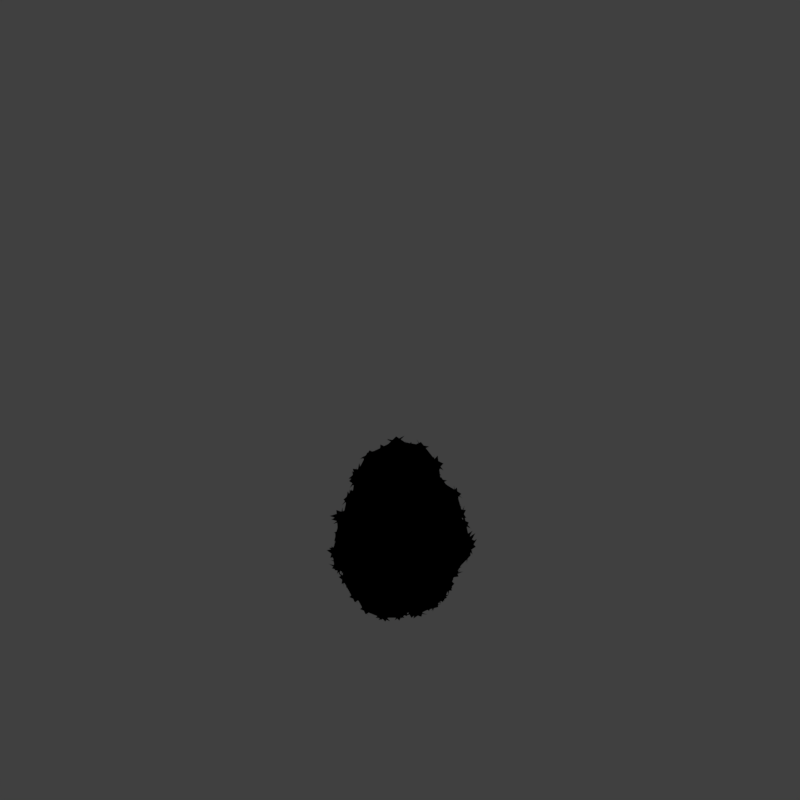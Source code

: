 # Source: tsh5_V001.blend  (saved by Blender 2.79.0; exported with 4.5.12 LTS)
import bpy
from mathutils import Matrix  # noqa: F401  (used for matrix-valued properties, if any)

bpy.ops.wm.read_factory_settings(use_empty=True)
scene = bpy.context.scene
scene.name = 'Scene'

# ---- collections
col_collection_1 = bpy.data.collections.new('Collection 1'); scene.collection.children.link(col_collection_1)

# ---- materials (node trees are filled in below, after node groups)
mat_bush_alpha_sansdisplace = bpy.data.materials.new('bush alpha sansdisplace')
mat_bush_alpha_sansdisplace.alpha_threshold = 0.0
mat_bush_alpha_sansdisplace.use_transparent_shadow = False
mat_bush_alpha_sansdisplace.diffuse_color = (0.1992, 0.4094, 0.0462, 1.0)
mat_bush_alpha_sansdisplace.specular_color = (1.0, 0.9882, 0.4146)
mat_bush_alpha_sansdisplace.roughness = 0.5
mat_bush_alpha_sansdisplace.specular_intensity = 0.2915
mat_bush = bpy.data.materials.new('Bush')
mat_bush.alpha_threshold = 0.0
mat_bush.use_transparent_shadow = False
mat_bush.diffuse_color = (0.1564, 0.2298, 0.1074, 1.0)
mat_bush.specular_color = (0.3115, 0.5312, 0.09198)
mat_bush.roughness = 0.5
mat_bush.specular_intensity = 0.8686
mat_material = bpy.data.materials.new('Material')
mat_material.alpha_threshold = 0.0
mat_material.use_transparent_shadow = False
mat_material.diffuse_color = (1.0, 0.01894, 0.09852, 1.0)
mat_material.roughness = 0.5
mat_material.specular_intensity = 0.688
mat_guide = bpy.data.materials.new('guide')
mat_guide.alpha_threshold = 0.0
mat_guide.use_transparent_shadow = False
mat_guide.diffuse_color = (1.0, 0.0, 0.004819, 1.0)
mat_guide.roughness = 0.5

# ---- material node trees

# ---- world
world_world = bpy.data.worlds.new('World'); scene.world = world_world
world_world.color = (0.05088, 0.05088, 0.05088)
world_world.use_sun_shadow = False
world_world.sun_shadow_jitter_overblur = 0.0
world_world.cycles.sampling_method = 'MANUAL'
world_world.light_settings.distance = 0.0

# ---- cameras
cam_camera = bpy.data.cameras.new('Camera')
cam_camera.type = 'ORTHO'
cam_camera.sensor_fit = 'HORIZONTAL'
cam_camera.clip_start = 220.0
cam_camera.clip_end = 340.0
cam_camera.lens = 35.0
cam_camera.sensor_width = 1.0
cam_camera.sensor_height = 18.0
cam_camera.ortho_scale = 8.486
cam_camera.shift_x = -0.000345
cam_camera.shift_y = 0.25
cam_camera.dof.focus_distance = 0.0
cam_camera.dof.aperture_fstop = 128.0
cam_camera.dof.aperture_blades = 6

# ---- lights
light_lightdome = bpy.data.lights.new('LightDome', 'SUN')
light_lightdome.transmission_factor = 0.0
light_lightdome.angle = 0.1993
light_lightdome.energy = 0.1
light_lightdome.shadow_buffer_clip_start = 0.5
light_lightdome.shadow_soft_size = 0.1
light_lightdome.shadow_cascade_max_distance = 1000.0
light_fillerlight = bpy.data.lights.new('FillerLight', 'SUN')
light_fillerlight.transmission_factor = 0.0
light_fillerlight.angle = 0.9273
light_fillerlight.energy = 0.5
light_fillerlight.shadow_buffer_clip_start = 0.5
light_fillerlight.shadow_soft_size = 0.5
light_fillerlight.shadow_cascade_max_distance = 1000.0
light_mainlight = bpy.data.lights.new('MainLight', 'SUN')
light_mainlight.transmission_factor = 0.0
light_mainlight.angle = 0.9273
light_mainlight.energy = 1.3
light_mainlight.shadow_buffer_clip_start = 0.5
light_mainlight.shadow_soft_size = 0.5
light_mainlight.shadow_cascade_max_distance = 1000.0

# ---- meshes
me_icosphere = bpy.data.meshes.new('Icosphere')
me_icosphere.from_pydata([(-0.178, -0.01547, -1.342), (0.9745, -0.6367, -0.5692), (-0.4312, -1.109, -0.3505), (-1.109, 0.1159, -0.3522), (-0.2101, 1.178, -0.3408), (0.8648, 0.8174, -0.3584), (0.2604, -0.8886, 1.152), (-0.653, -0.5825, 1.085), (-0.7086, 0.488, 1.026), (0.2859, 0.8349, 0.9495), (0.905, -0.03626, 0.9372), (-0.1217, 0.02424, 1.075), (-0.3977, -0.596, -1.308), (0.4597, -0.2258, -1.455), (0.18, -1.189, -0.7116), (1.133, -0.008985, -0.6593), (0.6655, 0.1984, -1.283), (-0.6334, 0.2368, -1.296), (-0.9559, -0.5076, -0.458), (0.05623, 0.7327, -1.233), (-0.7295, 0.8269, -0.4875), (0.5416, 1.047, -0.674), (1.066, -0.6387, 0.199), (1.23, 0.2138, -0.09922), (-0.1547, -1.267, 0.3588), (0.5626, -1.174, -0.07902), (-1.128, -0.2152, 0.2967), (-0.7983, -0.9242, 0.04052), (-0.515, 1.161, 0.3416), (-1.054, 0.5838, -0.01789), (0.8852, 0.9351, 0.2009), (0.2212, 1.313, -0.08264), (0.5769, -0.7508, 0.8715), (-0.4062, -0.8511, 1.077), (-0.8291, 0.1119, 1.04), (-0.08738, 0.828, 1.165), (0.8301, 0.3639, 0.9824), (-0.002512, -0.6861, 0.9773), (0.5498, -0.2686, 1.095), (-0.533, -0.242, 1.069), (-0.3243, 0.3826, 1.049), (0.3754, 0.3666, 1.021), (-0.3358, -0.7961, -1.203), (-0.02392, -0.5495, -1.495), (-0.1167, -0.878, -1.217), (0.03718, -0.7591, -1.364), (-0.2399, -0.4674, -1.453), (-0.04215, 0.1894, -1.333), (0.1762, 0.1097, -1.346), (0.1733, -0.1446, -1.365), (-0.04661, -0.2218, -1.366), (0.3305, -0.4295, -1.448), (0.7195, -0.4348, -1.242), (0.395, -0.6398, -1.351), (0.6585, -0.2319, -1.348), (0.5853, -0.6391, -1.252), (0.846, -0.8373, -0.5628), (0.7343, -0.8441, -0.8246), (0.943, -0.5221, -0.8354), (0.7956, -0.6503, -1.003), (0.4983, -0.9612, -1.029), (0.1479, -1.077, -0.9775), (0.308, -0.9732, -1.151), (0.5362, -1.069, -0.7489), (0.3782, -1.193, -0.6044), (-0.4707, -0.9977, -0.6306), (-0.2165, -1.185, -0.3922), (-0.1257, -1.128, -0.6798), (-0.2816, -1.014, -0.8292), (1.07, 0.2004, -0.7574), (0.9492, -0.2235, -1.056), (0.9575, 0.1994, -1.019), (0.9041, -0.01267, -1.173), (1.065, -0.2209, -0.8034), (0.4664, 0.1913, -1.403), (0.7279, 0.4036, -1.162), (0.3387, 0.396, -1.381), (0.4078, 0.6086, -1.238), (0.5979, 0.6092, -1.139), (0.993, 0.6179, -0.3803), (0.9542, 0.496, -0.6312), (0.7461, 0.8217, -0.6098), (0.803, 0.6235, -0.7891), (-0.7884, 0.1155, -1.148), (-0.4676, -0.1347, -1.44), (-0.791, -0.1326, -1.167), (-0.636, -0.2576, -1.312), (-0.4677, 0.1105, -1.442), (-0.6432, -0.7685, -0.7466), (-0.8663, -0.4415, -0.7453), (-0.7197, -0.5774, -0.8873), (-0.7291, -0.8376, -0.4739), (-0.8937, -0.717, -0.3278), (-1.025, 0.1913, -0.6244), (-1.109, -0.1258, -0.3502), (-1.021, -0.196, -0.6192), (-0.9684, -0.001469, -0.7714), (-0.09813, 0.8549, -1.087), (-0.2234, 0.4411, -1.348), (-0.3188, 0.775, -1.088), (-0.3819, 0.5733, -1.208), (-0.005766, 0.5214, -1.373), (-0.8629, 0.4274, -0.7682), (-0.6397, 0.7585, -0.7573), (-0.7117, 0.564, -0.897), (-0.9605, 0.497, -0.5003), (-0.8972, 0.7068, -0.3602), (-0.1141, 1.108, -0.6081), (-0.4265, 1.102, -0.3162), (-0.4656, 0.9783, -0.5681), (-0.2705, 0.9887, -0.751), (0.1494, 1.051, -0.9064), (0.5062, 0.9309, -0.9274), (0.312, 0.9397, -1.039), (0.1847, 1.169, -0.654), (0.3831, 1.174, -0.5338), (1.121, -0.4278, 0.353), (1.141, -0.4349, -0.242), (1.181, -0.2276, 0.1746), (1.203, -0.2397, -0.1149), (1.065, -0.6341, -0.1064), (1.174, 0.4209, -0.2259), (1.212, 0.1927, 0.176), (1.11, 0.6119, -0.06831), (1.111, 0.6089, 0.2372), (1.157, 0.3971, 0.3546), (0.971, -0.2275, 0.7785), (1.085, -0.1416, 0.5771), (0.9833, 0.1613, 0.8007), (1.092, 0.09152, 0.5943), (0.03542, -1.255, 0.4801), (0.03092, -1.282, -0.1481), (0.2203, -1.259, 0.2829), (0.2112, -1.28, -0.01255), (-0.1497, -1.274, 0.02584), (0.7176, -1.063, -0.245), (0.5405, -1.163, 0.2108), (0.8563, -0.9487, -0.1289), (0.8514, -0.9413, 0.204), (0.6911, -1.046, 0.3774), (0.1257, -1.013, 1.034), (0.2236, -1.094, 0.8511), (0.4434, -0.902, 0.9769), (0.4145, -1.027, 0.8133), (-1.05, -0.4107, 0.437), (-1.091, -0.3963, -0.1307), (-0.994, -0.6062, 0.2902), (-1.024, -0.5929, 0.007894), (-1.138, -0.2143, 0.01111), (-0.6511, -1.04, -0.09614), (-0.7896, -0.902, 0.3361), (-0.4962, -1.152, 0.0576), (-0.486, -1.153, 0.3432), (-0.6318, -1.02, 0.4849), (-0.8056, -0.4754, 0.9309), (-0.848, -0.5929, 0.7581), (-0.6038, -0.7668, 0.9428), (-0.727, -0.7666, 0.764), (-0.6655, 1.026, 0.4702), (-0.6711, 1.077, -0.1051), (-0.8237, 0.9033, 0.328), (-0.8282, 0.9443, 0.03112), (-0.5156, 1.172, 0.06313), (-1.107, 0.3969, -0.1441), (-1.024, 0.5734, 0.2644), (-1.15, 0.1887, -0.00121), (-1.149, 0.1772, 0.2772), (-1.076, 0.3747, 0.4165), (-0.6643, 0.6979, 0.8825), (-0.7873, 0.7278, 0.7018), (-0.8619, 0.3959, 0.857), (-0.9053, 0.5502, 0.6847), (0.7226, 1.047, 0.334), (0.742, 1.077, -0.2284), (0.5673, 1.165, 0.1778), (0.5852, 1.184, -0.09742), (0.8873, 0.9471, -0.08648), (0.03211, 1.323, -0.1888), (0.2265, 1.274, 0.2139), (-0.1564, 1.294, -0.004425), (-0.1587, 1.283, 0.283), (0.03558, 1.274, 0.395), (0.4783, 0.8717, 0.7634), (0.4495, 1.03, 0.5788), (0.1449, 0.9745, 0.8057), (0.2484, 1.088, 0.6105), (0.8931, -0.5315, 0.6491), (0.686, -0.8245, 0.6651), (0.8445, -0.7147, 0.6096), (0.7947, -0.4473, 0.8322), (0.6368, -0.5571, 0.9994), (-0.1204, -1.083, 0.9028), (-0.4349, -0.9754, 0.9133), (-0.2971, -1.089, 0.876), (-0.07897, -0.9644, 1.076), (-0.2272, -0.8454, 1.213), (-0.9391, -0.241, 0.8716), (-0.9523, 0.1135, 0.861), (-1.011, -0.0525, 0.8199), (-0.816, -0.2702, 1.052), (-0.7652, -0.0831, 1.179), (-0.4606, 0.8661, 1.009), (-0.1294, 0.9831, 0.9917), (-0.3144, 1.009, 0.9429), (-0.4335, 0.705, 1.195), (-0.2452, 0.693, 1.301), (0.7318, 0.7663, 0.7848), (0.935, 0.4812, 0.7866), (0.8912, 0.6788, 0.7165), (0.6169, 0.677, 0.9867), (0.6714, 0.473, 1.114), (0.04491, -0.5027, 1.017), (0.3216, -0.7193, 0.9128), (0.3738, -0.5462, 0.9421), (0.137, -0.7903, 0.9099), (0.237, -0.4338, 0.9789), (0.6966, -0.1458, 1.044), (0.3898, -0.178, 1.163), (0.6958, 0.05617, 1.057), (0.5555, 0.1628, 1.125), (0.3964, 0.05036, 1.181), (-0.1207, -0.1788, 1.063), (0.06304, 0.09245, 1.078), (0.1817, -0.06633, 1.064), (0.06812, -0.231, 1.067), (-0.3558, -0.2362, 1.095), (-0.4663, -0.5742, 1.025), (-0.2936, -0.5769, 1.06), (-0.5855, -0.4136, 1.04), (-0.2358, -0.4107, 1.102), (-0.2533, 0.1928, 1.101), (-0.6114, 0.2214, 1.017), (-0.5557, 0.04055, 1.035), (-0.497, 0.3841, 1.014), (-0.37, 0.01379, 1.084), (0.2287, 0.2223, 1.087), (0.1299, 0.6, 0.9989), (-0.01645, 0.4793, 1.049), (0.319, 0.5445, 1.003), (0.02632, 0.2814, 1.119), (0.9498, -0.05476, 0.3663), (0.1338, -0.186, 0.9446), (-0.4526, -0.6708, -0.5918), (-0.3618, 0.474, -0.9407), (1.002, -0.1554, -0.1744), (0.2601, -1.046, -0.05139), (-0.2018, 1.003, 0.2476), (0.7987, -0.4284, 0.4936), (0.6309, 0.6295, 0.51), (0.4905, 0.148, 0.8331), (-0.2219, -0.5109, 0.9163), (-0.3384, -0.5702, -0.8657), (0.555, -0.3447, -0.9214), (0.7506, -0.4226, -0.791), (0.6849, -0.5741, -0.3548), (0.06787, -0.8723, -0.5145), (0.2232, -0.8942, -0.3766), (-0.09663, -0.9686, -0.3761), (-0.2561, -0.7577, -0.6614), (-0.4029, -0.7794, -0.4052), (-0.3053, -0.9064, -0.2276), (0.7178, -0.1825, -0.7841), (0.8422, 0.2035, -0.5604), (0.8285, 0.01281, -0.4145), (0.625, 0.7298, -0.457), (0.7701, 0.389, -0.3942), (-0.4473, 0.218, -0.9743), (-0.6002, -0.6908, -0.335), (-0.4884, 0.3637, -0.7038), (0.4072, 0.7938, -0.4344), (0.8106, -0.2787, 0.2464), (0.825, -0.4999, -0.1071), (0.9412, -0.1286, 0.104), (0.8766, 0.1327, 0.1822), (0.9376, 0.1062, -0.09605), (0.9515, 0.2967, -0.2421), (0.7316, 0.1093, 0.6487), (0.8198, -0.205, 0.5081), (0.1047, -1.024, -0.1893), (-0.1055, -0.9598, -0.03955), (0.7552, -0.7447, -0.1165), (0.4326, -0.8958, -0.1241), (0.147, -0.7392, 0.7439), (-0.3283, -0.9646, 0.05212), (-0.4253, -0.8384, -0.126), (-0.3835, 0.842, 0.3117), (-0.6527, 0.3041, 0.7832), (0.6163, 0.7912, -0.2097), (0.479, 0.8154, 0.3042), (0.4413, 0.7106, 0.5493), (-0.02098, -0.797, 0.818), (-0.1364, -0.662, 0.8126), (-0.6114, 0.08472, 0.7709), (-0.155, 0.7877, 0.5276), (0.6197, 0.2635, 0.766), (0.4734, 0.385, 0.7895), (-0.02879, -0.5002, 0.8185), (0.2239, -0.3295, 0.8471), (0.08693, -0.6354, 0.8237), (0.3253, 0.06791, 0.875), (0.6366, 0.02709, 0.8099), (0.2963, -0.1161, 0.8944), (0.1629, -0.002124, 0.9251), (-0.1351, -0.03901, 0.8943), (-0.2382, -0.1928, 0.8947), (-0.4818, 0.219, 0.8037), (-0.3041, 0.00464, 0.9503), (0.1612, 0.1814, 0.9426), (0.3264, 0.2619, 0.9008), (0.9282, 0.248, 0.3042), (0.08605, 0.7258, 0.5911), (-0.5183, -0.8317, 0.1862), (-0.2618, -0.587, -0.9573), (0.9814, -0.277, 0.1353), (0.121, -0.5694, 0.8651), (-0.06402, 0.7044, -0.8153), (0.7238, 0.185, 0.668), (0.7021, 0.7187, -0.2572), (0.4882, 0.7748, 0.296), (-0.3099, 0.5585, 0.8106), (-0.3838, -1.028, -0.01834), (0.5334, -1.005, -0.1227), (0.7128, -0.9365, 0.03327), (0.6148, -0.6247, 0.3668), (-0.03261, -0.8833, 0.4655), (0.1144, -0.7795, 0.5716), (-0.2126, -0.8017, 0.5941), (-0.3337, -0.943, 0.253), (-0.4892, -0.7228, 0.3768), (-0.4149, -0.6326, 0.5852), (0.713, -0.8128, -0.1745), (0.8828, -0.435, -0.3821), (0.8391, -0.3989, -0.1489), (0.737, -0.08036, -0.8137), (0.8322, -0.1964, -0.4707), (-0.3807, -0.7369, -0.7643), (-0.6743, -0.61, 0.3088), (-0.409, -0.4274, -0.7639), (0.5294, -0.02041, -0.8864), (0.763, 0.04021, 0.4207), (0.7569, -0.3774, 0.4415), (0.9168, -0.01736, 0.2394), (0.8866, 0.1804, 0.04385), (0.951, -0.07894, -0.06044), (0.9949, -0.1153, -0.2936), (0.7267, 0.5842, 0.2713), (0.775, 0.3051, 0.4854), (-0.026, -0.6733, 0.759), (-0.2295, -0.5019, 0.7486), (0.6544, -0.5013, 0.6387), (0.3145, -0.5676, 0.7229), (0.02893, 0.2813, 0.9719), (-0.4534, -0.4146, 0.7681), (-0.5272, -0.5055, 0.5602), (-0.2678, 0.6903, -0.6692), (-0.6213, 0.8545, -0.01233), (0.7299, 0.1666, -0.7477), (0.5828, 0.6347, -0.5371), (0.5244, 0.8004, -0.3328), (-0.1474, 0.3253, 1.036), (-0.2431, 0.3908, 0.9016), (-0.61, 0.7358, 0.1761), (-0.05507, 0.8437, -0.4878), (0.6338, 0.7665, 0.1808), (0.5049, 0.852, 0.0684), (-0.1145, 0.4698, 0.7792), (0.1583, 0.567, 0.6792), (-0.01857, 0.4041, 0.9133), (0.3124, 0.7796, 0.3637), (0.6169, 0.6898, 0.408), (0.2579, 0.7088, 0.5278), (0.1406, 0.7965, 0.4271), (-0.1587, 0.7641, 0.4049), (-0.2819, 0.6943, 0.524), (-0.4642, 0.8241, 0.09329), (-0.3217, 0.8414, 0.3723), (0.1635, 0.9007, 0.2772), (0.3393, 0.8962, 0.2092)], [], [(47, 52, 42), (56, 51, 69), (48, 44, 83), (49, 85, 97), (50, 99, 75), (57, 71, 116), (65, 60, 130), (93, 88, 144), (107, 102, 158), (80, 111, 172), (59, 118, 136), (68, 132, 150), (96, 146, 164), (110, 160, 178), (82, 174, 122), (141, 186, 211), (155, 191, 225), (169, 196, 230), (183, 201, 235), (127, 206, 217), (216, 236, 221), (38, 208, 237), (207, 185, 239), (238, 231, 224), (41, 203, 232), (202, 171, 234), (233, 226, 223), (40, 198, 227), (197, 157, 229), (228, 212, 222), (39, 193, 213), (192, 143, 215), (214, 218, 11), (37, 188, 219), (187, 129, 220), (121, 209, 126), (23, 175, 210), (173, 184, 36), (177, 204, 182), (31, 161, 205), (159, 170, 35), (163, 199, 168), (29, 147, 200), (145, 156, 34), (149, 194, 154), (27, 133, 195), (131, 142, 33), (135, 189, 140), (25, 119, 190), (117, 128, 32), (176, 179, 9), (30, 113, 180), (112, 109, 181), (162, 165, 8), (28, 104, 166), (103, 95, 167), (148, 151, 7), (26, 90, 152), (89, 67, 153), (134, 137, 6), (24, 62, 138), (61, 58, 139), (120, 123, 10), (22, 72, 124), (70, 81, 125), (74, 114, 79), (16, 100, 115), (98, 108, 21), (101, 105, 4), (19, 86, 106), (84, 94, 20), (87, 91, 3), (17, 45, 92), (43, 66, 18), (73, 76, 5), (15, 53, 77), (55, 0, 78), (46, 63, 2), (12, 54, 64), (13, 1, 14), (253, 252, 261), (257, 255, 278), (264, 269, 287), (254, 271, 280), (260, 279, 283), (286, 292, 305), (276, 294, 300), (299, 307, 302), (249, 295, 308), (306, 304, 303), (250, 291, 296), (290, 282, 298), (297, 301, 241), (288, 289, 248), (246, 285, 293), (270, 277, 247), (267, 259, 284), (245, 256, 281), (272, 273, 240), (244, 263, 274), (262, 265, 275), (243, 266, 268), (251, 258, 242), (322, 321, 330), (326, 324, 347), (333, 338, 356), (323, 340, 349), (329, 348, 352), (355, 361, 374), (345, 363, 369), (368, 376, 371), (318, 364, 377), (375, 373, 372), (319, 360, 365), (359, 351, 367), (366, 370, 310), (357, 358, 317), (315, 354, 362), (339, 346, 316), (336, 328, 353), (314, 325, 350), (341, 342, 309), (313, 332, 343), (331, 334, 344), (312, 335, 337), (320, 327, 311)])
me_icosphere.polygons.foreach_set('material_index', [0, 0, 0, 0, 0, 0, 0, 0, 0, 0, 0, 0, 0, 0, 0, 0, 0, 0, 0, 0, 0, 0, 0, 0, 0, 0, 0, 0, 0, 0, 0, 0, 0, 0, 0, 0, 0, 0, 0, 0, 0, 0, 0, 0, 0, 0, 0, 0, 0, 0, 0, 0, 0, 0, 0, 0, 0, 0, 0, 0, 0, 0, 0, 0, 0, 0, 0, 0, 0, 0, 0, 0, 0, 0, 0, 0, 0, 0, 0, 0, 2, 2, 2, 2, 2, 2, 2, 2, 2, 2, 2, 2, 2, 2, 2, 2, 2, 2, 2, 2, 2, 2, 2, 2, 2, 2, 2, 2, 2, 2, 2, 2, 2, 2, 2, 2, 2, 2, 2, 2, 2, 2, 2, 2, 2, 2])
_ca = me_icosphere.color_attributes.new('Col', 'BYTE_COLOR', 'CORNER')
_ca.data.foreach_set('color', [1.0, 1.0, 1.0, 1.0, 1.0, 1.0, 1.0, 1.0, 1.0, 1.0, 1.0, 1.0, 1.0, 1.0, 1.0, 1.0, 1.0, 1.0, 1.0, 1.0, 1.0, 1.0, 1.0, 1.0, 1.0, 1.0, 1.0, 1.0, 1.0, 1.0, 1.0, 1.0, 1.0, 1.0, 1.0, 1.0, 1.0, 1.0, 1.0, 1.0, 1.0, 1.0, 1.0, 1.0, 1.0, 1.0, 1.0, 1.0, 1.0, 1.0, 1.0, 1.0, 1.0, 1.0, 1.0, 1.0, 1.0, 1.0, 1.0, 1.0, 1.0, 1.0, 1.0, 1.0, 1.0, 1.0, 1.0, 1.0, 1.0, 1.0, 1.0, 1.0, 1.0, 1.0, 1.0, 1.0, 1.0, 1.0, 1.0, 1.0, 1.0, 1.0, 1.0, 1.0, 1.0, 1.0, 1.0, 1.0, 1.0, 1.0, 1.0, 1.0, 1.0, 1.0, 1.0, 1.0, 1.0, 1.0, 1.0, 1.0, 1.0, 1.0, 1.0, 1.0, 1.0, 1.0, 1.0, 1.0, 1.0, 1.0, 1.0, 1.0, 1.0, 1.0, 1.0, 1.0, 1.0, 1.0, 1.0, 1.0, 1.0, 1.0, 1.0, 1.0, 1.0, 1.0, 1.0, 1.0, 1.0, 1.0, 1.0, 1.0, 1.0, 1.0, 1.0, 1.0, 1.0, 1.0, 1.0, 1.0, 1.0, 1.0, 1.0, 1.0, 1.0, 1.0, 1.0, 1.0, 1.0, 1.0, 1.0, 1.0, 1.0, 1.0, 1.0, 1.0, 1.0, 1.0, 1.0, 1.0, 1.0, 1.0, 1.0, 1.0, 1.0, 1.0, 1.0, 1.0, 1.0, 1.0, 1.0, 1.0, 1.0, 1.0, 1.0, 1.0, 1.0, 1.0, 1.0, 1.0, 1.0, 1.0, 1.0, 1.0, 1.0, 1.0, 1.0, 1.0, 1.0, 1.0, 1.0, 1.0, 1.0, 1.0, 1.0, 1.0, 1.0, 1.0, 1.0, 1.0, 1.0, 1.0, 1.0, 1.0, 1.0, 1.0, 1.0, 1.0, 1.0, 1.0, 1.0, 1.0, 1.0, 1.0, 1.0, 1.0, 1.0, 1.0, 1.0, 1.0, 1.0, 1.0, 1.0, 1.0, 1.0, 1.0, 1.0, 1.0, 1.0, 1.0, 1.0, 1.0, 1.0, 1.0, 1.0, 1.0, 1.0, 1.0, 1.0, 1.0, 1.0, 1.0, 1.0, 1.0, 1.0, 1.0, 1.0, 1.0, 1.0, 1.0, 1.0, 1.0, 1.0, 1.0, 1.0, 1.0, 1.0, 1.0, 1.0, 1.0, 1.0, 1.0, 1.0, 1.0, 1.0, 1.0, 1.0, 1.0, 1.0, 1.0, 1.0, 1.0, 1.0, 1.0, 1.0, 1.0, 1.0, 1.0, 1.0, 1.0, 1.0, 1.0, 1.0, 1.0, 1.0, 1.0, 1.0, 1.0, 1.0, 1.0, 1.0, 1.0, 1.0, 1.0, 1.0, 1.0, 1.0, 1.0, 1.0, 1.0, 1.0, 1.0, 1.0, 1.0, 1.0, 1.0, 1.0, 1.0, 1.0, 1.0, 1.0, 1.0, 1.0, 1.0, 1.0, 1.0, 1.0, 1.0, 1.0, 1.0, 1.0, 1.0, 1.0, 1.0, 1.0, 1.0, 1.0, 1.0, 1.0, 1.0, 1.0, 1.0, 1.0, 1.0, 1.0, 1.0, 1.0, 1.0, 1.0, 1.0, 1.0, 1.0, 1.0, 1.0, 1.0, 1.0, 1.0, 1.0, 1.0, 1.0, 1.0, 1.0, 1.0, 1.0, 1.0, 1.0, 1.0, 1.0, 1.0, 1.0, 1.0, 1.0, 1.0, 1.0, 1.0, 1.0, 1.0, 1.0, 1.0, 1.0, 1.0, 1.0, 1.0, 1.0, 1.0, 1.0, 1.0, 1.0, 1.0, 1.0, 1.0, 1.0, 1.0, 1.0, 1.0, 1.0, 1.0, 1.0, 1.0, 1.0, 1.0, 1.0, 1.0, 1.0, 1.0, 1.0, 1.0, 1.0, 1.0, 1.0, 1.0, 1.0, 1.0, 1.0, 1.0, 1.0, 1.0, 1.0, 1.0, 1.0, 1.0, 1.0, 1.0, 1.0, 1.0, 1.0, 1.0, 1.0, 1.0, 1.0, 1.0, 1.0, 1.0, 1.0, 1.0, 1.0, 1.0, 1.0, 1.0, 1.0, 1.0, 1.0, 1.0, 1.0, 1.0, 1.0, 1.0, 1.0, 1.0, 1.0, 1.0, 1.0, 1.0, 1.0, 1.0, 1.0, 1.0, 1.0, 1.0, 1.0, 1.0, 1.0, 1.0, 1.0, 1.0, 1.0, 1.0, 1.0, 1.0, 1.0, 1.0, 1.0, 1.0, 1.0, 1.0, 1.0, 1.0, 1.0, 1.0, 1.0, 1.0, 1.0, 1.0, 1.0, 1.0, 1.0, 1.0, 1.0, 1.0, 1.0, 1.0, 1.0, 1.0, 1.0, 1.0, 1.0, 1.0, 1.0, 1.0, 1.0, 1.0, 1.0, 1.0, 1.0, 1.0, 1.0, 1.0, 1.0, 1.0, 1.0, 1.0, 1.0, 1.0, 1.0, 1.0, 1.0, 1.0, 1.0, 1.0, 1.0, 1.0, 1.0, 1.0, 1.0, 1.0, 1.0, 1.0, 1.0, 1.0, 1.0, 1.0, 1.0, 1.0, 1.0, 1.0, 1.0, 1.0, 1.0, 1.0, 1.0, 1.0, 1.0, 1.0, 1.0, 1.0, 1.0, 1.0, 1.0, 1.0, 1.0, 1.0, 1.0, 1.0, 1.0, 1.0, 1.0, 1.0, 1.0, 1.0, 1.0, 1.0, 1.0, 1.0, 1.0, 1.0, 1.0, 1.0, 1.0, 1.0, 1.0, 1.0, 1.0, 1.0, 1.0, 1.0, 1.0, 1.0, 1.0, 1.0, 1.0, 1.0, 1.0, 1.0, 1.0, 1.0, 1.0, 1.0, 1.0, 1.0, 1.0, 1.0, 1.0, 1.0, 1.0, 1.0, 1.0, 1.0, 1.0, 1.0, 1.0, 1.0, 1.0, 1.0, 1.0, 1.0, 1.0, 1.0, 1.0, 1.0, 1.0, 1.0, 1.0, 1.0, 1.0, 1.0, 1.0, 1.0, 1.0, 1.0, 1.0, 1.0, 1.0, 1.0, 1.0, 1.0, 1.0, 1.0, 1.0, 1.0, 1.0, 1.0, 1.0, 1.0, 1.0, 1.0, 1.0, 1.0, 1.0, 1.0, 1.0, 1.0, 1.0, 1.0, 1.0, 1.0, 1.0, 1.0, 1.0, 1.0, 1.0, 1.0, 1.0, 1.0, 1.0, 1.0, 1.0, 1.0, 1.0, 1.0, 1.0, 1.0, 1.0, 1.0, 1.0, 1.0, 1.0, 1.0, 1.0, 1.0, 1.0, 1.0, 1.0, 1.0, 1.0, 1.0, 1.0, 1.0, 1.0, 1.0, 1.0, 1.0, 1.0, 1.0, 1.0, 1.0, 1.0, 1.0, 1.0, 1.0, 1.0, 1.0, 1.0, 1.0, 1.0, 1.0, 1.0, 1.0, 1.0, 1.0, 1.0, 1.0, 1.0, 1.0, 1.0, 1.0, 1.0, 1.0, 1.0, 1.0, 1.0, 1.0, 1.0, 1.0, 1.0, 1.0, 1.0, 1.0, 1.0, 1.0, 1.0, 1.0, 1.0, 1.0, 1.0, 1.0, 1.0, 1.0, 1.0, 1.0, 1.0, 1.0, 1.0, 1.0, 1.0, 1.0, 1.0, 1.0, 1.0, 1.0, 1.0, 1.0, 1.0, 1.0, 1.0, 1.0, 1.0, 1.0, 1.0, 1.0, 1.0, 1.0, 1.0, 1.0, 1.0, 1.0, 1.0, 1.0, 1.0, 1.0, 1.0, 1.0, 1.0, 1.0, 1.0, 1.0, 1.0, 1.0, 1.0, 1.0, 1.0, 1.0, 1.0, 1.0, 1.0, 1.0, 1.0, 1.0, 1.0, 1.0, 1.0, 1.0, 1.0, 1.0, 1.0, 1.0, 1.0, 1.0, 1.0, 1.0, 1.0, 1.0, 1.0, 1.0, 1.0, 1.0, 1.0, 1.0, 1.0, 1.0, 1.0, 1.0, 1.0, 1.0, 1.0, 1.0, 1.0, 1.0, 1.0, 1.0, 1.0, 1.0, 1.0, 1.0, 1.0, 1.0, 1.0, 1.0, 1.0, 1.0, 1.0, 1.0, 1.0, 1.0, 1.0, 1.0, 1.0, 1.0, 1.0, 1.0, 1.0, 1.0, 1.0, 1.0, 1.0, 1.0, 1.0, 1.0, 1.0, 1.0, 1.0, 1.0, 1.0, 1.0, 1.0, 1.0, 1.0, 1.0, 1.0, 1.0, 1.0, 1.0, 1.0, 1.0, 1.0, 1.0, 1.0, 1.0, 1.0, 1.0, 1.0, 1.0, 1.0, 1.0, 1.0, 1.0, 1.0, 1.0, 1.0, 1.0, 1.0, 1.0, 1.0, 1.0, 1.0, 1.0, 1.0, 1.0, 1.0, 1.0, 1.0, 1.0, 1.0, 1.0, 1.0, 1.0, 1.0, 1.0, 1.0, 1.0, 1.0, 1.0, 1.0, 1.0, 1.0, 1.0, 1.0, 1.0, 1.0, 1.0, 1.0, 1.0, 1.0, 1.0, 1.0, 1.0, 1.0, 1.0, 1.0, 1.0, 1.0, 1.0, 1.0, 1.0, 1.0, 1.0, 1.0, 1.0, 1.0, 1.0, 1.0, 1.0, 1.0, 1.0, 1.0, 1.0, 1.0, 1.0, 1.0, 1.0, 1.0, 1.0, 1.0, 1.0, 1.0, 1.0, 1.0, 1.0, 1.0, 1.0, 1.0, 1.0, 1.0, 1.0, 1.0, 1.0, 1.0, 1.0, 1.0, 1.0, 1.0, 1.0, 1.0, 1.0, 1.0, 1.0, 1.0, 1.0, 1.0, 1.0, 1.0, 1.0, 1.0, 1.0, 1.0, 1.0, 1.0, 1.0, 1.0, 1.0, 1.0, 1.0, 1.0, 1.0, 1.0, 1.0, 1.0, 1.0, 1.0, 1.0, 1.0, 1.0, 1.0, 1.0, 1.0, 1.0, 1.0, 1.0, 1.0, 1.0, 1.0, 1.0, 1.0, 1.0, 1.0, 1.0, 1.0, 1.0, 1.0, 1.0, 1.0, 1.0, 1.0, 1.0, 1.0, 1.0, 1.0, 1.0, 1.0, 1.0, 1.0, 1.0, 1.0, 1.0, 1.0, 1.0, 1.0, 1.0, 1.0, 1.0, 1.0, 1.0, 1.0, 1.0, 1.0, 1.0, 1.0, 1.0, 1.0, 1.0, 1.0, 1.0, 1.0, 1.0, 1.0, 1.0, 1.0, 1.0, 1.0, 1.0, 1.0, 1.0, 1.0, 1.0, 1.0, 1.0, 1.0, 1.0, 1.0, 1.0, 1.0, 1.0, 1.0, 1.0, 1.0, 1.0, 1.0, 1.0, 1.0, 1.0, 1.0, 1.0, 1.0, 1.0, 1.0, 1.0, 1.0, 1.0, 1.0, 1.0, 1.0, 1.0, 1.0, 1.0, 1.0, 1.0, 1.0, 1.0, 1.0, 1.0, 1.0, 1.0, 1.0, 1.0, 1.0, 1.0, 1.0, 1.0, 1.0, 1.0, 1.0, 1.0, 1.0, 1.0, 1.0, 1.0, 1.0, 1.0, 1.0, 1.0, 1.0, 1.0, 1.0, 1.0, 1.0, 1.0, 1.0, 1.0, 1.0, 1.0, 1.0, 1.0, 1.0, 1.0, 1.0, 1.0, 1.0, 1.0, 1.0, 1.0, 1.0, 1.0, 1.0, 1.0, 1.0, 1.0, 1.0, 1.0, 1.0, 1.0, 1.0, 1.0, 1.0, 1.0, 1.0, 1.0, 1.0, 1.0, 1.0, 1.0, 1.0, 1.0, 1.0, 1.0, 1.0, 1.0, 1.0, 1.0, 1.0, 1.0, 1.0, 1.0, 1.0, 1.0, 1.0, 1.0, 1.0, 1.0, 1.0, 1.0, 1.0, 1.0, 1.0, 1.0, 1.0, 1.0, 1.0, 1.0, 1.0, 1.0, 1.0, 1.0, 1.0, 1.0, 1.0, 1.0, 1.0, 1.0, 1.0, 1.0, 1.0, 1.0, 1.0, 1.0, 1.0, 1.0, 1.0, 1.0, 1.0, 1.0, 1.0, 1.0, 1.0, 1.0, 1.0, 1.0, 1.0, 1.0, 1.0, 1.0, 1.0, 1.0, 1.0, 1.0, 1.0, 1.0, 1.0, 1.0, 1.0, 1.0, 1.0, 1.0, 1.0, 1.0, 1.0, 1.0, 1.0, 1.0, 1.0, 1.0, 1.0, 1.0, 1.0, 1.0, 1.0, 1.0, 1.0, 1.0, 1.0, 1.0, 1.0, 1.0, 1.0, 1.0, 1.0, 1.0, 1.0, 1.0, 1.0, 1.0, 1.0, 1.0, 1.0, 1.0, 1.0, 1.0, 1.0, 1.0, 1.0, 1.0, 1.0, 1.0, 1.0, 1.0, 1.0, 1.0, 1.0, 1.0, 1.0, 1.0, 1.0, 1.0, 1.0, 1.0, 1.0, 1.0, 1.0, 1.0, 1.0, 1.0, 1.0, 1.0, 1.0, 1.0, 1.0, 1.0, 1.0, 1.0, 1.0, 1.0, 1.0, 1.0, 1.0, 1.0, 1.0, 1.0, 1.0, 1.0, 1.0, 1.0, 1.0, 1.0, 1.0, 1.0, 1.0, 1.0, 1.0, 1.0, 1.0, 1.0, 1.0, 1.0, 1.0, 1.0, 1.0, 1.0, 1.0, 1.0, 1.0, 1.0, 1.0, 1.0, 1.0, 1.0, 1.0, 1.0, 1.0, 1.0, 1.0, 1.0, 1.0, 1.0, 1.0, 1.0, 1.0, 1.0, 1.0, 1.0, 1.0, 1.0, 1.0, 1.0, 1.0, 1.0, 1.0, 1.0, 1.0, 1.0, 1.0, 1.0, 1.0, 1.0, 1.0, 1.0, 1.0, 1.0, 1.0, 1.0, 1.0, 1.0, 1.0, 1.0, 1.0, 1.0, 1.0, 1.0, 1.0, 1.0, 1.0, 1.0, 1.0, 1.0, 1.0, 1.0, 1.0, 1.0, 1.0, 1.0, 1.0, 1.0, 1.0, 1.0, 1.0, 1.0, 1.0, 1.0, 1.0, 1.0, 1.0, 1.0, 1.0, 1.0, 1.0, 1.0, 1.0, 1.0, 1.0, 1.0, 1.0, 1.0, 1.0, 1.0, 1.0, 1.0, 1.0, 1.0, 1.0, 1.0, 1.0, 1.0, 1.0, 1.0, 1.0, 1.0, 1.0, 1.0, 1.0, 1.0, 1.0, 1.0, 1.0, 1.0, 1.0, 1.0, 1.0, 1.0, 1.0, 1.0, 1.0, 1.0, 1.0, 1.0, 1.0, 1.0, 1.0, 1.0, 1.0, 1.0, 1.0, 1.0, 1.0, 1.0, 1.0, 1.0, 1.0, 1.0, 1.0, 1.0, 1.0, 1.0, 1.0, 1.0, 1.0, 1.0, 1.0, 1.0, 1.0, 1.0, 1.0, 1.0, 1.0, 1.0, 1.0, 1.0, 1.0, 1.0, 1.0, 1.0, 1.0, 1.0, 1.0, 1.0, 1.0, 1.0, 1.0, 1.0, 1.0, 1.0, 1.0, 1.0, 1.0, 1.0, 1.0, 1.0, 1.0, 1.0, 1.0, 1.0, 1.0, 1.0, 1.0, 1.0, 1.0, 1.0, 1.0, 1.0, 1.0, 1.0, 1.0, 1.0, 1.0, 1.0, 1.0, 1.0, 1.0, 1.0, 1.0, 1.0, 1.0, 1.0, 1.0, 1.0, 1.0, 1.0, 1.0, 1.0, 1.0, 1.0, 1.0, 1.0, 1.0, 1.0, 1.0, 1.0, 1.0, 1.0, 1.0, 1.0, 1.0, 1.0, 1.0, 1.0, 1.0])
me_icosphere.materials.append(mat_bush_alpha_sansdisplace)
me_icosphere.materials.append(mat_bush)
me_icosphere.materials.append(mat_material)
me_icosphere.use_remesh_preserve_volume = False
me_icosphere.use_remesh_preserve_attributes = False
me_icosphere.use_mirror_vertex_groups = False
me_icosphere.update()
me_plane_001 = bpy.data.meshes.new('Plane.001')
me_plane_001.from_pydata([(-2.0, -2.0, 0.0), (2.0, -2.0, 0.0), (-2.0, 2.0, 0.0), (2.0, 2.0, 0.0), (-1.864, 1.864, 0.0), (-1.864, -1.864, 0.0), (1.864, -1.864, 0.0), (1.864, 1.864, 0.0)], [], [(5, 4, 2, 0), (6, 5, 0, 1), (7, 6, 1, 3), (4, 7, 3, 2)])
me_plane_001.materials.append(mat_guide)
me_plane_001.use_remesh_preserve_volume = False
me_plane_001.use_remesh_preserve_attributes = False
me_plane_001.use_mirror_vertex_groups = False
me_plane_001.update()
me_cube_001 = bpy.data.meshes.new('Cube.001')
me_cube_001.from_pydata([(-2.0, -2.0, 0.0), (-2.0, -2.0, 1.633), (-2.0, 2.0, 0.0), (-2.0, 2.0, 1.633), (2.0, -2.0, 0.0), (2.0, -2.0, 1.633), (2.0, 2.0, 0.0), (2.0, 2.0, 1.633)], [], [(0, 1, 3, 2), (2, 3, 7, 6), (6, 7, 5, 4), (4, 5, 1, 0), (2, 6, 4, 0), (7, 3, 1, 5)])
me_cube_001.use_remesh_preserve_volume = False
me_cube_001.use_remesh_preserve_attributes = False
me_cube_001.use_mirror_vertex_groups = False
me_cube_001.update()

# ---- objects
ob_icosphere_015 = bpy.data.objects.new('Icosphere.015', me_icosphere)
ob_icosphere_014 = bpy.data.objects.new('Icosphere.014', me_icosphere)
ob_icosphere_013 = bpy.data.objects.new('Icosphere.013', me_icosphere)
ob_icosphere_012 = bpy.data.objects.new('Icosphere.012', me_icosphere)
ob_icosphere_011 = bpy.data.objects.new('Icosphere.011', me_icosphere)
ob_icosphere_010 = bpy.data.objects.new('Icosphere.010', me_icosphere)
ob_icosphere_009 = bpy.data.objects.new('Icosphere.009', me_icosphere)
ob_icosphere_007 = bpy.data.objects.new('Icosphere.007', me_icosphere)
ob_icosphere_006 = bpy.data.objects.new('Icosphere.006', me_icosphere)
ob_icosphere_005 = bpy.data.objects.new('Icosphere.005', me_icosphere)
ob_icosphere_004 = bpy.data.objects.new('Icosphere.004', me_icosphere)
ob_icosphere_003 = bpy.data.objects.new('Icosphere.003', me_icosphere)
ob_icosphere_002 = bpy.data.objects.new('Icosphere.002', me_icosphere)
ob_icosphere_001 = bpy.data.objects.new('Icosphere.001', me_icosphere)
ob_icosphere_000 = bpy.data.objects.new('Icosphere.000', me_icosphere)
ob_icosphere_008 = bpy.data.objects.new('Icosphere.008', me_icosphere)
ob_rig = bpy.data.objects.new('Rig', None)
ob_verticaljoint = bpy.data.objects.new('VerticalJoint', None)
ob_lightdome = bpy.data.objects.new('LightDome', light_lightdome)
ob_fillerlight = bpy.data.objects.new('FillerLight', light_fillerlight)
ob_mainlight = bpy.data.objects.new('Mainlight', light_mainlight)
ob_camera = bpy.data.objects.new('Camera', cam_camera)
ob_plane_001 = bpy.data.objects.new('Plane.001', me_plane_001)
ob_cube_001 = bpy.data.objects.new('Cube.001', me_cube_001)

# ---- transforms, parenting, visibility, modifiers, constraints
ob_icosphere_015.location = (-0.124, 0.227, 0.2848)
ob_icosphere_015.rotation_euler = (5.741, -1.339, 1.551)
ob_icosphere_015.scale = (0.3432, 0.3062, 0.3079)
ob_icosphere_015.lineart.crease_threshold = 0.0
_m = ob_icosphere_015.modifiers.new('Solidify', 'SOLIDIFY')
_m.thickness = 0.132
_m.material_offset = 1
_m.use_rim = False
_m.nonmanifold_thickness_mode = 'FIXED'
_m.nonmanifold_merge_threshold = 0.0003
ob_icosphere_014.location = (-0.2234, -0.03477, 0.2848)
ob_icosphere_014.rotation_euler = (5.741, -1.339, 1.551)
ob_icosphere_014.scale = (0.3432, 0.3062, 0.3079)
ob_icosphere_014.lineart.crease_threshold = 0.0
_m = ob_icosphere_014.modifiers.new('Solidify', 'SOLIDIFY')
_m.thickness = 0.132
_m.material_offset = 1
_m.use_rim = False
_m.nonmanifold_thickness_mode = 'FIXED'
_m.nonmanifold_merge_threshold = 0.0003
ob_icosphere_013.location = (0.1421, -0.114, 0.2848)
ob_icosphere_013.rotation_euler = (5.741, -1.339, 1.551)
ob_icosphere_013.scale = (0.3432, 0.3062, 0.3079)
ob_icosphere_013.lineart.crease_threshold = 0.0
_m = ob_icosphere_013.modifiers.new('Solidify', 'SOLIDIFY')
_m.thickness = 0.132
_m.material_offset = 1
_m.use_rim = False
_m.nonmanifold_thickness_mode = 'FIXED'
_m.nonmanifold_merge_threshold = 0.0003
ob_icosphere_012.location = (0.1383, 0.1311, 0.2848)
ob_icosphere_012.rotation_euler = (5.741, -1.339, 1.444)
ob_icosphere_012.scale = (0.3359, 0.2997, 0.3013)
ob_icosphere_012.lineart.crease_threshold = 0.0
_m = ob_icosphere_012.modifiers.new('Solidify', 'SOLIDIFY')
_m.thickness = 0.132
_m.material_offset = 1
_m.use_rim = False
_m.nonmanifold_thickness_mode = 'FIXED'
_m.nonmanifold_merge_threshold = 0.0003
ob_icosphere_011.location = (-0.1507, 0.1412, 1.013)
ob_icosphere_011.rotation_euler = (5.883, -0.8996, -2.323)
ob_icosphere_011.scale = (0.3717, 0.3316, 0.3335)
ob_icosphere_011.lineart.crease_threshold = 0.0
_m = ob_icosphere_011.modifiers.new('Solidify', 'SOLIDIFY')
_m.thickness = 0.132
_m.material_offset = 1
_m.use_rim = False
_m.nonmanifold_thickness_mode = 'FIXED'
_m.nonmanifold_merge_threshold = 0.0003
ob_icosphere_010.location = (0.1031, 0.237, 1.013)
ob_icosphere_010.rotation_euler = (7.116, -1.063, 3.063)
ob_icosphere_010.scale = (0.3798, 0.3388, 0.3407)
ob_icosphere_010.lineart.crease_threshold = 0.0
_m = ob_icosphere_010.modifiers.new('Solidify', 'SOLIDIFY')
_m.thickness = 0.132
_m.material_offset = 1
_m.use_rim = False
_m.nonmanifold_thickness_mode = 'FIXED'
_m.nonmanifold_merge_threshold = 0.0003
ob_icosphere_009.location = (0.1575, -0.1733, 1.013)
ob_icosphere_009.rotation_euler = (4.63, -0.8825, -0.6143)
ob_icosphere_009.scale = (0.3798, 0.3388, 0.3407)
ob_icosphere_009.lineart.crease_threshold = 0.0
_m = ob_icosphere_009.modifiers.new('Solidify', 'SOLIDIFY')
_m.thickness = 0.132
_m.material_offset = 1
_m.use_rim = False
_m.nonmanifold_thickness_mode = 'FIXED'
_m.nonmanifold_merge_threshold = 0.0003
ob_icosphere_007.location = (-0.1523, -0.1679, 1.013)
ob_icosphere_007.rotation_euler = (5.333, -0.4294, -2.38)
ob_icosphere_007.scale = (0.3798, 0.3388, 0.3407)
ob_icosphere_007.lineart.crease_threshold = 0.0
_m = ob_icosphere_007.modifiers.new('Solidify', 'SOLIDIFY')
_m.thickness = 0.132
_m.material_offset = 1
_m.use_rim = False
_m.nonmanifold_thickness_mode = 'FIXED'
_m.nonmanifold_merge_threshold = 0.0003
ob_icosphere_006.location = (0.2163, -0.1899, 0.6929)
ob_icosphere_006.rotation_euler = (5.123, -0.233, -2.01)
ob_icosphere_006.scale = (0.3844, 0.387, 0.3883)
ob_icosphere_006.lineart.crease_threshold = 0.0
_m = ob_icosphere_006.modifiers.new('Solidify', 'SOLIDIFY')
_m.thickness = 0.132
_m.material_offset = 1
_m.use_rim = False
_m.nonmanifold_thickness_mode = 'FIXED'
_m.nonmanifold_merge_threshold = 0.0003
ob_icosphere_005.location = (0.27, 0.1603, 0.6929)
ob_icosphere_005.rotation_euler = (5.912, -1.659, -1.029)
ob_icosphere_005.scale = (0.3844, 0.387, 0.3883)
ob_icosphere_005.lineart.crease_threshold = 0.0
_m = ob_icosphere_005.modifiers.new('Solidify', 'SOLIDIFY')
_m.thickness = 0.132
_m.material_offset = 1
_m.use_rim = False
_m.nonmanifold_thickness_mode = 'FIXED'
_m.nonmanifold_merge_threshold = 0.0003
ob_icosphere_004.location = (-0.2033, 0.1617, 0.6929)
ob_icosphere_004.rotation_euler = (7.324, -0.9937, -1.828)
ob_icosphere_004.scale = (0.3844, 0.387, 0.3883)
ob_icosphere_004.lineart.crease_threshold = 0.0
_m = ob_icosphere_004.modifiers.new('Solidify', 'SOLIDIFY')
_m.thickness = 0.132
_m.material_offset = 1
_m.use_rim = False
_m.nonmanifold_thickness_mode = 'FIXED'
_m.nonmanifold_merge_threshold = 0.0003
ob_icosphere_003.location = (0.0, 0.0, 0.5684)
ob_icosphere_003.rotation_euler = (4.529, -0.7041, -3.055)
ob_icosphere_003.scale = (0.4268, 0.4435, 0.376)
ob_icosphere_003.lineart.crease_threshold = 0.0
_m = ob_icosphere_003.modifiers.new('Solidify', 'SOLIDIFY')
_m.thickness = 0.132
_m.material_offset = 1
_m.use_rim = False
_m.nonmanifold_thickness_mode = 'FIXED'
_m.nonmanifold_merge_threshold = 0.0003
ob_icosphere_002.location = (0.04061, 0.03553, 1.199)
ob_icosphere_002.rotation_euler = (3.118, -1.543, -0.2038)
ob_icosphere_002.scale = (0.5713, 0.3685, 0.3739)
ob_icosphere_002.lineart.crease_threshold = 0.0
_m = ob_icosphere_002.modifiers.new('Solidify', 'SOLIDIFY')
_m.thickness = 0.132
_m.material_offset = 1
_m.use_rim = False
_m.nonmanifold_thickness_mode = 'FIXED'
_m.nonmanifold_merge_threshold = 0.0003
ob_icosphere_001.location = (0.1013, 0.2113, 0.6929)
ob_icosphere_001.rotation_euler = (5.741, -1.339, -1.38)
ob_icosphere_001.scale = (0.3844, 0.387, 0.3883)
ob_icosphere_001.lineart.crease_threshold = 0.0
_m = ob_icosphere_001.modifiers.new('Solidify', 'SOLIDIFY')
_m.thickness = 0.132
_m.material_offset = 1
_m.use_rim = False
_m.nonmanifold_thickness_mode = 'FIXED'
_m.nonmanifold_merge_threshold = 0.0003
ob_icosphere_000.location = (-0.04917, -0.1622, 0.3608)
ob_icosphere_000.rotation_euler = (5.741, -1.339, 2.735)
ob_icosphere_000.scale = (0.4104, 0.3171, 0.3199)
ob_icosphere_000.lineart.crease_threshold = 0.0
_m = ob_icosphere_000.modifiers.new('Solidify', 'SOLIDIFY')
_m.thickness = 0.132
_m.material_offset = 1
_m.use_rim = False
_m.nonmanifold_thickness_mode = 'FIXED'
_m.nonmanifold_merge_threshold = 0.0003
ob_icosphere_008.location = (-0.1337, -0.1407, 0.6929)
ob_icosphere_008.rotation_euler = (7.922, 0.776, -0.5698)
ob_icosphere_008.scale = (0.3762, 0.3787, 0.38)
ob_icosphere_008.lineart.crease_threshold = 0.0
_m = ob_icosphere_008.modifiers.new('Solidify', 'SOLIDIFY')
_m.thickness = 0.132
_m.material_offset = 1
_m.use_rim = False
_m.nonmanifold_thickness_mode = 'FIXED'
_m.nonmanifold_merge_threshold = 0.0003
ob_rig.location = (0.0, 0.0, 0.0)
ob_rig.rotation_mode = 'YXZ'
ob_rig.rotation_euler = (0.0, 0.0, -0.7854)
ob_rig.empty_image_offset = (0.0, 0.0)
ob_rig.hide_viewport = True
ob_rig.hide_select = True
ob_rig.lineart.crease_threshold = 0.0
ob_verticaljoint.parent = ob_rig
ob_verticaljoint.location = (0.0, 0.0, 0.0)
ob_verticaljoint.empty_image_offset = (0.0, 0.0)
ob_verticaljoint.hide_viewport = True
ob_verticaljoint.hide_select = True
ob_verticaljoint.lineart.crease_threshold = 0.0
ob_lightdome.parent = ob_verticaljoint
ob_lightdome.location = (0.0, 0.0, 0.0)
ob_lightdome.hide_select = True
ob_lightdome.lineart.crease_threshold = 0.0
ob_fillerlight.parent = ob_verticaljoint
ob_fillerlight.location = (0.0, 0.0, 0.0)
ob_fillerlight.rotation_euler = (0.0, -1.265, 2.007)
ob_fillerlight.hide_select = True
ob_fillerlight.lineart.crease_threshold = 0.0
ob_mainlight.parent = ob_verticaljoint
ob_mainlight.location = (0.0, 0.0, 0.0)
ob_mainlight.rotation_euler = (1.178, 0.0, 1.571)
ob_mainlight.hide_select = True
ob_mainlight.lineart.crease_threshold = 0.0
ob_camera.parent = ob_verticaljoint
ob_camera.location = (0.0, -241.9, 139.7)
ob_camera.rotation_euler = (1.047, 0.0, 0.0)
ob_camera.hide_select = True
ob_camera.lineart.crease_threshold = 0.0
ob_plane_001.location = (0.0, 0.0, 0.0)
ob_plane_001.scale = (0.5, 0.5, 0.5)
ob_plane_001.hide_render = True
ob_plane_001.lineart.crease_threshold = 0.0
ob_cube_001.location = (0.0, 0.0, 0.0)
ob_cube_001.scale = (1.0, 1.0, 0.5)
ob_cube_001.hide_render = True
ob_cube_001.display_type = 'WIRE'
ob_cube_001.lineart.crease_threshold = 0.0
_m = ob_cube_001.modifiers.new('Array', 'ARRAY')
_m.count = 5
_m.constant_offset_displace = (0.0, 0.0, 0.0)
_m.relative_offset_displace = (0.0, 0.0, 1.0)

# ---- collection membership
col_collection_1.objects.link(ob_icosphere_015)
col_collection_1.objects.link(ob_icosphere_014)
col_collection_1.objects.link(ob_icosphere_013)
col_collection_1.objects.link(ob_icosphere_012)
col_collection_1.objects.link(ob_icosphere_011)
col_collection_1.objects.link(ob_icosphere_010)
col_collection_1.objects.link(ob_icosphere_009)
col_collection_1.objects.link(ob_icosphere_007)
col_collection_1.objects.link(ob_icosphere_006)
col_collection_1.objects.link(ob_icosphere_005)
col_collection_1.objects.link(ob_icosphere_004)
col_collection_1.objects.link(ob_icosphere_003)
col_collection_1.objects.link(ob_icosphere_002)
col_collection_1.objects.link(ob_icosphere_001)
col_collection_1.objects.link(ob_icosphere_000)
col_collection_1.objects.link(ob_icosphere_008)
col_collection_1.objects.link(ob_rig)
col_collection_1.objects.link(ob_verticaljoint)
col_collection_1.objects.link(ob_lightdome)
col_collection_1.objects.link(ob_fillerlight)
col_collection_1.objects.link(ob_mainlight)
col_collection_1.objects.link(ob_camera)
col_collection_1.objects.link(ob_plane_001)
col_collection_1.objects.link(ob_cube_001)
def _layer_coll(name, lc=None):
    lc = lc or bpy.context.view_layer.layer_collection
    for c in lc.children:
        if c.name == name: return c
        r = _layer_coll(name, c)
        if r: return r
_layer_coll('Collection 1').holdout = True

# ---- scene / render settings (as saved in the file)
scene.camera = ob_camera
scene.frame_start = 1; scene.frame_end = 250; scene.frame_set(0)
scene.render.engine = 'BLENDER_EEVEE_NEXT'
scene.render.image_settings.compression = 0
scene.render.resolution_x = 96
scene.render.resolution_y = 96
scene.render.dither_intensity = 0.0
scene.render.film_transparent = True
scene.cycles.use_denoising = False
scene.cycles.samples = 128
scene.cycles.sampling_pattern = 'TABULATED_SOBOL'
scene.cycles.use_adaptive_sampling = False
scene.cycles.use_light_tree = False
scene.cycles.blur_glossy = 0.0
scene.cycles.sample_clamp_indirect = 0.0
scene.view_settings.view_transform = 'Standard'
bpy.context.view_layer.update()
